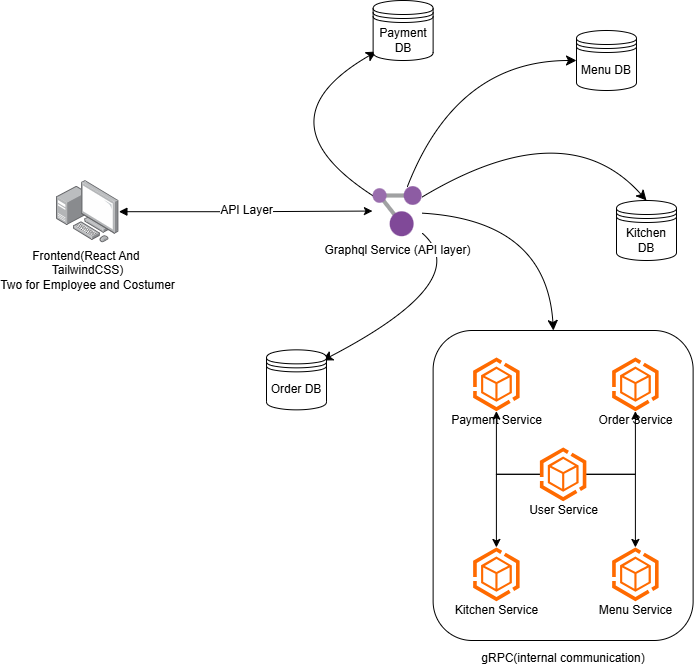

The diagram above was exported from draw.io. Its source (the exported page's mxGraphModel, read from the mxfile embedded in the PNG):
<mxGraphModel dx="2517" dy="789" grid="1" gridSize="10" guides="1" tooltips="1" connect="1" arrows="1" fold="1" page="1" pageScale="1" pageWidth="850" pageHeight="1100" math="0" shadow="0">
  <root>
    <mxCell id="0" />
    <mxCell id="1" parent="0" />
    <mxCell id="WmUJpUV34vzJLkhtqWAI-8" value="&lt;div&gt;&lt;br&gt;&lt;/div&gt;&lt;div&gt;&lt;br&gt;&lt;/div&gt;&lt;div&gt;&lt;br&gt;&lt;/div&gt;&lt;div&gt;&lt;br&gt;&lt;/div&gt;&lt;div&gt;&lt;br&gt;&lt;/div&gt;&lt;div&gt;&lt;br&gt;&lt;/div&gt;&lt;div&gt;&lt;br&gt;&lt;/div&gt;&lt;div&gt;&lt;br&gt;&lt;/div&gt;&lt;div&gt;&lt;br&gt;&lt;/div&gt;&lt;div&gt;&lt;br&gt;&lt;/div&gt;&lt;div&gt;&lt;br&gt;&lt;/div&gt;&lt;div&gt;&lt;br&gt;&lt;/div&gt;&lt;div&gt;&lt;br&gt;&lt;/div&gt;&lt;div&gt;&lt;br&gt;&lt;/div&gt;&lt;div&gt;&lt;br&gt;&lt;/div&gt;&lt;div&gt;&lt;br&gt;&lt;/div&gt;&lt;div&gt;&lt;br&gt;&lt;/div&gt;&lt;div&gt;&lt;br&gt;&lt;/div&gt;&lt;div&gt;&lt;br&gt;&lt;/div&gt;&lt;div&gt;&lt;br&gt;&lt;/div&gt;&lt;div&gt;&lt;br&gt;&lt;/div&gt;&lt;div&gt;&lt;br&gt;&lt;/div&gt;&lt;div&gt;&lt;br&gt;&lt;/div&gt;&lt;div&gt;&lt;br&gt;&lt;/div&gt;&lt;div&gt;gRPC(internal communication)&lt;/div&gt;" style="rounded=1;whiteSpace=wrap;html=1;" parent="1" vertex="1">
      <mxGeometry x="86.62" y="460" width="260" height="310" as="geometry" />
    </mxCell>
    <mxCell id="WmUJpUV34vzJLkhtqWAI-1" value="Frontend(React And&amp;nbsp;&lt;div&gt;&lt;span style=&quot;background-color: light-dark(#ffffff, var(--ge-dark-color, #121212)); color: light-dark(rgb(0, 0, 0), rgb(255, 255, 255));&quot;&gt;TailwindCSS&lt;/span&gt;&lt;span style=&quot;color: light-dark(rgb(0, 0, 0), rgb(255, 255, 255)); background-color: light-dark(#ffffff, var(--ge-dark-color, #121212));&quot;&gt;)&lt;/span&gt;&lt;/div&gt;&lt;div&gt;Two for Employee and Costumer&lt;/div&gt;" style="image;points=[];aspect=fixed;html=1;align=center;shadow=0;dashed=0;image=img/lib/allied_telesis/computer_and_terminals/Personal_Computer_with_Server.svg;" parent="1" vertex="1">
      <mxGeometry x="-290" y="310" width="62.400000000000006" height="62.400000000000006" as="geometry" />
    </mxCell>
    <mxCell id="zIEVk8v-miNCmmw5N-3H-5" style="edgeStyle=none;curved=1;rounded=0;orthogonalLoop=1;jettySize=auto;html=1;fontSize=12;startSize=8;endSize=8;" parent="1" source="WmUJpUV34vzJLkhtqWAI-2" target="WmUJpUV34vzJLkhtqWAI-8" edge="1">
      <mxGeometry relative="1" as="geometry">
        <Array as="points">
          <mxPoint x="200" y="350" />
        </Array>
      </mxGeometry>
    </mxCell>
    <mxCell id="zIEVk8v-miNCmmw5N-3H-6" style="edgeStyle=none;curved=1;rounded=0;orthogonalLoop=1;jettySize=auto;html=1;entryX=0.933;entryY=0.178;entryDx=0;entryDy=0;fontSize=12;startSize=8;endSize=8;entryPerimeter=0;" parent="1" source="WmUJpUV34vzJLkhtqWAI-2" target="WmUJpUV34vzJLkhtqWAI-11" edge="1">
      <mxGeometry relative="1" as="geometry">
        <Array as="points">
          <mxPoint x="130" y="410" />
        </Array>
      </mxGeometry>
    </mxCell>
    <mxCell id="zIEVk8v-miNCmmw5N-3H-7" style="edgeStyle=none;curved=1;rounded=0;orthogonalLoop=1;jettySize=auto;html=1;entryX=0.056;entryY=0.85;entryDx=0;entryDy=0;fontSize=12;startSize=8;endSize=8;entryPerimeter=0;" parent="1" source="WmUJpUV34vzJLkhtqWAI-2" target="WmUJpUV34vzJLkhtqWAI-12" edge="1">
      <mxGeometry relative="1" as="geometry">
        <Array as="points">
          <mxPoint x="-90" y="250" />
        </Array>
      </mxGeometry>
    </mxCell>
    <mxCell id="zIEVk8v-miNCmmw5N-3H-8" style="edgeStyle=none;curved=1;rounded=0;orthogonalLoop=1;jettySize=auto;html=1;entryX=0;entryY=0.5;entryDx=0;entryDy=0;fontSize=12;startSize=8;endSize=8;" parent="1" source="WmUJpUV34vzJLkhtqWAI-2" target="WmUJpUV34vzJLkhtqWAI-13" edge="1">
      <mxGeometry relative="1" as="geometry">
        <Array as="points">
          <mxPoint x="110" y="190" />
        </Array>
      </mxGeometry>
    </mxCell>
    <mxCell id="zIEVk8v-miNCmmw5N-3H-9" style="edgeStyle=none;curved=1;rounded=0;orthogonalLoop=1;jettySize=auto;html=1;entryX=0.5;entryY=0;entryDx=0;entryDy=0;fontSize=12;startSize=8;endSize=8;" parent="1" source="WmUJpUV34vzJLkhtqWAI-2" target="zIEVk8v-miNCmmw5N-3H-1" edge="1">
      <mxGeometry relative="1" as="geometry">
        <Array as="points">
          <mxPoint x="220" y="240" />
        </Array>
      </mxGeometry>
    </mxCell>
    <mxCell id="WmUJpUV34vzJLkhtqWAI-2" value="Graphql Service (API layer)" style="image;sketch=0;aspect=fixed;html=1;points=[];align=center;fontSize=12;image=img/lib/mscae/Resource_Graph_Explorer.svg;" parent="1" vertex="1">
      <mxGeometry x="26.620000000000005" y="316.2" width="49" height="50" as="geometry" />
    </mxCell>
    <mxCell id="WmUJpUV34vzJLkhtqWAI-3" style="edgeStyle=orthogonalEdgeStyle;rounded=0;orthogonalLoop=1;jettySize=auto;html=1;entryX=-0.014;entryY=0.487;entryDx=0;entryDy=0;entryPerimeter=0;startArrow=block;startFill=1;" parent="1" source="WmUJpUV34vzJLkhtqWAI-1" target="WmUJpUV34vzJLkhtqWAI-2" edge="1">
      <mxGeometry relative="1" as="geometry" />
    </mxCell>
    <mxCell id="zIEVk8v-miNCmmw5N-3H-4" value="API Layer" style="edgeLabel;html=1;align=center;verticalAlign=middle;resizable=0;points=[];fontSize=12;" parent="WmUJpUV34vzJLkhtqWAI-3" connectable="0" vertex="1">
      <mxGeometry x="0.0085" y="1" relative="1" as="geometry">
        <mxPoint as="offset" />
      </mxGeometry>
    </mxCell>
    <mxCell id="WmUJpUV34vzJLkhtqWAI-4" value="&lt;div&gt;&lt;br&gt;&lt;/div&gt;&lt;div&gt;&lt;br&gt;&lt;/div&gt;&lt;div&gt;&lt;br&gt;&lt;/div&gt;&lt;div&gt;&lt;br&gt;&lt;/div&gt;&lt;div&gt;&lt;br&gt;&lt;/div&gt;Order Service" style="points=[];aspect=fixed;html=1;align=center;shadow=0;dashed=0;fillColor=#FF6A00;strokeColor=none;shape=mxgraph.alibaba_cloud.ahas_application_high_availability_service;" parent="1" vertex="1">
      <mxGeometry x="265.62" y="486.95" width="46.5" height="53.7" as="geometry" />
    </mxCell>
    <mxCell id="WmUJpUV34vzJLkhtqWAI-5" value="&lt;div&gt;&lt;br&gt;&lt;/div&gt;&lt;div&gt;&lt;br&gt;&lt;/div&gt;&lt;div&gt;&lt;br&gt;&lt;/div&gt;&lt;div&gt;&lt;br&gt;&lt;/div&gt;&lt;div&gt;&lt;br&gt;&lt;/div&gt;Payment Service" style="points=[];aspect=fixed;html=1;align=center;shadow=0;dashed=0;fillColor=#FF6A00;strokeColor=none;shape=mxgraph.alibaba_cloud.ahas_application_high_availability_service;" parent="1" vertex="1">
      <mxGeometry x="126.62" y="486.95" width="46.5" height="53.7" as="geometry" />
    </mxCell>
    <mxCell id="WmUJpUV34vzJLkhtqWAI-6" value="&lt;div&gt;&lt;br&gt;&lt;/div&gt;&lt;div&gt;&lt;br&gt;&lt;/div&gt;&lt;div&gt;&lt;br&gt;&lt;/div&gt;&lt;div&gt;&lt;br&gt;&lt;/div&gt;&lt;div&gt;&lt;br&gt;&lt;/div&gt;&lt;div&gt;&lt;span style=&quot;background-color: transparent; color: light-dark(rgb(0, 0, 0), rgb(255, 255, 255));&quot;&gt;Kitchen Service&lt;/span&gt;&lt;/div&gt;" style="points=[];aspect=fixed;html=1;align=center;shadow=0;dashed=0;fillColor=#FF6A00;strokeColor=none;shape=mxgraph.alibaba_cloud.ahas_application_high_availability_service;" parent="1" vertex="1">
      <mxGeometry x="126.62" y="676.9499999999999" width="46.5" height="53.7" as="geometry" />
    </mxCell>
    <mxCell id="JRmf39K3-u9kcVZkbzq6-3" style="edgeStyle=orthogonalEdgeStyle;rounded=0;orthogonalLoop=1;jettySize=auto;html=1;" edge="1" parent="1" source="WmUJpUV34vzJLkhtqWAI-7" target="WmUJpUV34vzJLkhtqWAI-5">
      <mxGeometry relative="1" as="geometry" />
    </mxCell>
    <mxCell id="JRmf39K3-u9kcVZkbzq6-4" style="edgeStyle=orthogonalEdgeStyle;rounded=0;orthogonalLoop=1;jettySize=auto;html=1;" edge="1" parent="1" source="WmUJpUV34vzJLkhtqWAI-7" target="WmUJpUV34vzJLkhtqWAI-4">
      <mxGeometry relative="1" as="geometry" />
    </mxCell>
    <mxCell id="JRmf39K3-u9kcVZkbzq6-5" style="edgeStyle=orthogonalEdgeStyle;rounded=0;orthogonalLoop=1;jettySize=auto;html=1;" edge="1" parent="1" source="WmUJpUV34vzJLkhtqWAI-7" target="WmUJpUV34vzJLkhtqWAI-6">
      <mxGeometry relative="1" as="geometry" />
    </mxCell>
    <mxCell id="JRmf39K3-u9kcVZkbzq6-6" style="edgeStyle=orthogonalEdgeStyle;rounded=0;orthogonalLoop=1;jettySize=auto;html=1;" edge="1" parent="1" source="WmUJpUV34vzJLkhtqWAI-7" target="JRmf39K3-u9kcVZkbzq6-1">
      <mxGeometry relative="1" as="geometry" />
    </mxCell>
    <mxCell id="WmUJpUV34vzJLkhtqWAI-7" value="&lt;div&gt;&lt;br&gt;&lt;/div&gt;&lt;div&gt;&lt;br&gt;&lt;/div&gt;&lt;div&gt;&lt;br&gt;&lt;/div&gt;&lt;div&gt;&lt;br&gt;&lt;/div&gt;&lt;div&gt;&lt;br&gt;&lt;/div&gt;User Service" style="points=[];aspect=fixed;html=1;align=center;shadow=0;dashed=0;fillColor=#FF6A00;strokeColor=none;shape=mxgraph.alibaba_cloud.ahas_application_high_availability_service;" parent="1" vertex="1">
      <mxGeometry x="193.37" y="576.9499999999999" width="46.5" height="53.7" as="geometry" />
    </mxCell>
    <mxCell id="WmUJpUV34vzJLkhtqWAI-11" value="Order DB" style="shape=datastore;whiteSpace=wrap;html=1;" parent="1" vertex="1">
      <mxGeometry x="-80" y="479.35" width="60" height="60" as="geometry" />
    </mxCell>
    <mxCell id="WmUJpUV34vzJLkhtqWAI-12" value="Payment DB" style="shape=datastore;whiteSpace=wrap;html=1;" parent="1" vertex="1">
      <mxGeometry x="26.620000000000005" y="130" width="60" height="60" as="geometry" />
    </mxCell>
    <mxCell id="WmUJpUV34vzJLkhtqWAI-13" value="Menu DB" style="shape=datastore;whiteSpace=wrap;html=1;" parent="1" vertex="1">
      <mxGeometry x="230" y="160" width="60" height="60" as="geometry" />
    </mxCell>
    <mxCell id="zIEVk8v-miNCmmw5N-3H-1" value="Kitchen DB" style="shape=datastore;whiteSpace=wrap;html=1;" parent="1" vertex="1">
      <mxGeometry x="270" y="330" width="60" height="60" as="geometry" />
    </mxCell>
    <mxCell id="JRmf39K3-u9kcVZkbzq6-1" value="&lt;div&gt;&lt;br&gt;&lt;/div&gt;&lt;div&gt;&lt;br&gt;&lt;/div&gt;&lt;div&gt;&lt;br&gt;&lt;/div&gt;&lt;div&gt;&lt;br&gt;&lt;/div&gt;&lt;div&gt;&lt;br&gt;&lt;/div&gt;&lt;div&gt;&lt;span style=&quot;background-color: transparent; color: light-dark(rgb(0, 0, 0), rgb(255, 255, 255));&quot;&gt;Menu Service&lt;/span&gt;&lt;/div&gt;" style="points=[];aspect=fixed;html=1;align=center;shadow=0;dashed=0;fillColor=#FF6A00;strokeColor=none;shape=mxgraph.alibaba_cloud.ahas_application_high_availability_service;" vertex="1" parent="1">
      <mxGeometry x="265.62" y="676.9499999999999" width="46.5" height="53.7" as="geometry" />
    </mxCell>
  </root>
</mxGraphModel>